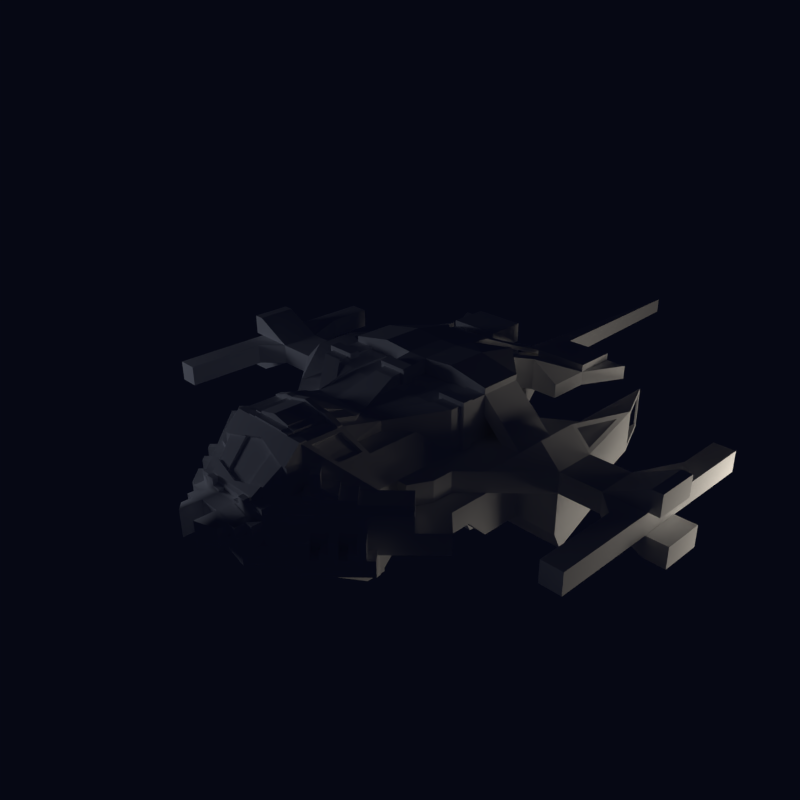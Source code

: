 # Source: enemyship.blend  (saved by Blender 2.69.0; exported with 4.5.12 LTS)
import bpy
from mathutils import Matrix  # noqa: F401  (used for matrix-valued properties, if any)

bpy.ops.wm.read_factory_settings(use_empty=True)
scene = bpy.context.scene
scene.name = 'Scene'

# ---- collections
col_collection_1 = bpy.data.collections.new('Collection 1'); scene.collection.children.link(col_collection_1)

# ---- materials (node trees are filled in below, after node groups)
mat_material = bpy.data.materials.new('material')
mat_material.alpha_threshold = 0.0
mat_material.use_transparent_shadow = False
mat_material.diffuse_color = (1.0, 1.0, 1.0, 1.0)
mat_material.roughness = 0.5
mat_material.line_color = (0.0, 0.0, 0.0, 1.0)

# ---- material node trees

# ---- world
world_world = bpy.data.worlds.new('World'); scene.world = world_world
world_world.color = (0.001841, 0.002399, 0.007193)
world_world.use_sun_shadow = False
world_world.sun_shadow_jitter_overblur = 0.0
world_world.cycles.sampling_method = 'MANUAL'
world_world.cycles.sample_map_resolution = 256
world_world.light_settings.ao_factor = 0.05

# ---- cameras
cam_camera = bpy.data.cameras.new('Camera')
cam_camera.clip_end = 100.0
cam_camera.lens = 35.0
cam_camera.sensor_width = 32.0
cam_camera.sensor_height = 18.0
cam_camera.ortho_scale = 7.314
cam_camera.dof.focus_distance = 0.0
cam_camera.dof.aperture_fstop = 128.0

# ---- lights
light_lamp_001 = bpy.data.lights.new('Lamp.001', 'POINT')
light_lamp_001.color = (0.7303, 0.7946, 1.0)
light_lamp_001.transmission_factor = 0.0
light_lamp_001.cutoff_distance = 30.0
light_lamp_001.energy = 100.0
light_lamp_001.shadow_buffer_clip_start = 1.001
light_lamp_001.shadow_soft_size = 1.0
light_lamp_001.shadow_maximum_resolution = 0.006
light_lamp_001.use_absolute_resolution = True
light_lamp_001.cycles.use_multiple_importance_sampling = False
light_lamp = bpy.data.lights.new('Lamp', 'POINT')
light_lamp.color = (1.0, 0.912, 0.7813)
light_lamp.transmission_factor = 0.0
light_lamp.cutoff_distance = 30.0
light_lamp.energy = 100.0
light_lamp.shadow_buffer_clip_start = 1.001
light_lamp.shadow_soft_size = 1.0
light_lamp.shadow_maximum_resolution = 0.006
light_lamp.use_absolute_resolution = True
light_lamp.cycles.use_multiple_importance_sampling = False

# ---- meshes
me_spaceship = bpy.data.meshes.new('spaceship')
me_spaceship.from_pydata([(-0.1784, 2.626, 0.3), (-1.195, 2.194, 0.1053), (-0.427, 2.785, 0.1053), (-0.5576, 2.035, 0.5527), (-0.427, 2.785, 0.3), (-0.427, 3.367, 0.1053), (-0.8062, 2.194, 0.1053), (-1.195, 3.367, 0.4005), (-0.427, 2.785, 0.4005), (-0.427, 3.367, 0.4005), (-1.195, 2.785, 0.4005), (-1.195, 2.785, 0.3), (-1.195, 2.194, 0.3), (-0.8062, 2.194, 0.5527), (-1.195, 2.785, 0.1053), (-1.49, 3.367, 0.1053), (-1.195, 3.367, 0.1053), (-1.49, 3.367, 0.3), (-1.195, 3.367, 0.3), (0.1806, 2.626, 0.1053), (0.1806, 2.626, 0.3), (0.4292, 2.785, 0.3), (0.4292, 3.367, 0.1053), (1.197, 2.785, 0.1053), (0.5598, 2.035, 0.1053), (1.197, 2.194, 0.1053), (1.197, 2.785, 0.3), (0.8084, 2.194, 0.5527), (0.4292, 2.785, 0.4005), (1.197, 3.367, 0.4005), (0.4292, 3.367, 0.4005), (0.4292, 2.785, 0.1053), (1.197, 3.367, 0.1053), (1.197, 2.194, 0.3), (1.492, 3.367, 0.3), (0.8084, 2.194, 0.1053), (1.197, 2.785, 0.4005), (1.492, 3.367, 0.1053), (1.197, 3.367, 0.3), (-1.771, 2.044, -0.01285), (-1.794, 3.312, -0.01285), (-1.771, 2.044, -0.4853), (-1.794, 3.312, -0.4853), (1.773, 2.044, -0.01285), (1.773, 2.044, -0.4853), (2.045, 2.73, -0.01285), (1.773, 3.308, -0.01285), (2.045, 2.73, -0.4853), (1.796, 3.312, -0.4853), (1.796, 3.312, -0.01285), (-1.379, 1.86, -0.4853), (-1.379, 1.86, -0.5444), (-0.9334, 1.951, -0.01285), (-1.312, 1.763, -0.01285), (-1.48, 2.006, -0.4853), (-1.48, 2.006, -0.5444), (-1.134, 2.243, -0.5444), (-1.034, 2.097, -0.5444), (-1.134, 2.243, -0.4853), (-1.034, 2.097, -0.4853), (-0.9668, 2.0, -0.01285), (0.9356, 1.951, -0.4853), (1.136, 2.243, -0.4853), (1.036, 2.097, -0.5444), (1.315, 1.763, -0.01285), (0.9356, 1.951, -0.01285), (1.482, 2.006, -0.4853), (0.9691, 2.0, -0.01285), (1.482, 2.006, -0.5444), (1.136, 2.243, -0.5444), (1.036, 2.097, -0.4853), (1.381, 1.86, -0.4853), (1.281, 1.714, -0.4853), (1.381, 1.86, -0.5444), (1.828, 1.435, 0.08848), (2.11, 1.435, 0.2859), (2.026, 1.435, 0.2859), (2.11, 2.304, 0.08848), (-2.306, 1.435, 0.08848), (-1.826, 1.435, 0.08848), (-2.108, 1.435, 0.2859), (-2.108, 2.304, 0.08848), (-2.024, 2.304, 0.08848), (-0.806, -0.9142, 0.3366), (-0.806, -1.26, 0.3366), (-0.8478, -0.9142, 0.3784), (-0.6263, -1.468, 0.5998), (-0.8478, -1.26, 0.3784), (-0.5846, -1.468, 0.5581), (-0.5846, -1.039, 0.5581), (0.5868, -1.039, 0.5581), (0.5868, -1.468, 0.5581), (0.6286, -1.468, 0.5998), (0.8083, -0.9142, 0.3366), (0.8083, -1.26, 0.3366), (0.85, -0.9142, 0.3784), (0.6286, -1.039, 0.5998), (-1.771, 3.367, -0.5444), (-1.771, 3.308, -0.4853), (-1.771, 1.985, -0.5444), (-1.771, 3.308, -0.01285), (-2.043, 2.73, -0.4853), (-2.043, 2.73, -0.01285), (1.182, 0.1954, 0.0462), (1.477, -0.09985, 0.0462), (1.773, 0.786, 0.0462), (1.182, 0.4907, 0.0462), (1.182, 0.786, 0.0462), (-1.18, -0.6904, 0.0462), (-1.771, 0.1954, 0.0462), (-1.18, 0.3431, 0.0462), (-1.475, 0.786, 0.0462), (1.33, 1.681, 0.0462), (0.1488, 3.367, 0.0462), (-0.1465, 2.676, 0.0462), (-0.368, 2.676, 0.0462), (-0.1465, 3.367, 0.0462), (-1.328, 1.681, 0.0462), (-0.8847, 1.985, 0.0462), (-0.5894, 2.33, 0.0462), (-1.771, 1.985, 0.0462), (-2.066, 2.676, 0.0462), (-1.771, 3.367, 0.0462), (-0.8847, 1.985, -0.5444), (-0.9334, 1.951, -0.4853), (-1.18, 1.782, -0.5444), (-1.279, 1.714, -0.4853), (-1.279, 1.714, -0.01285), (-1.328, 1.681, -0.5444), (-2.066, 2.676, -0.5444), (-2.361, 1.377, -0.5444), (-2.361, 1.377, 0.0462), (-2.024, 1.435, 0.2859), (-1.475, 1.377, 0.0462), (-1.771, 0.786, 0.0462), (-1.18, 0.786, 0.6368), (-2.066, 0.786, 0.3415), (-1.475, -0.09985, 0.0462), (-2.361, 0.786, 0.0462), (-1.475, -0.3951, -0.2491), (-1.328, -0.6904, 0.0462), (-1.475, -0.3951, 0.0462), (-1.328, -0.6904, -0.2491), (-1.475, -0.6904, -0.5444), (-1.18, 0.1954, 0.0462), (-0.8847, -0.838, 0.3415), (-0.8847, 0.3431, 0.6368), (-0.8257, 0.3431, 0.6072), (-1.18, 0.3431, 0.6368), (-1.239, 0.3431, 0.6958), (-1.239, 0.3431, 0.0462), (-1.239, 0.4907, 0.6958), (-1.239, 0.4907, 0.0462), (-1.18, 0.4907, 0.6368), (-1.18, 0.4907, 0.0462), (-0.8257, 0.4907, 0.6072), (-1.18, 0.786, 0.0462), (-1.18, 0.786, 0.3415), (-1.18, 1.377, 0.3415), (-0.5894, 1.985, 0.0462), (-1.18, 1.377, 0.0462), (-1.18, 1.377, 0.7181), (-0.5894, 1.985, 0.7181), (-0.5576, 2.035, 0.1053), (-0.1784, 2.626, 0.1053), (0.1488, 2.676, 0.0462), (-0.1465, 2.676, 0.3415), (0.5917, 1.985, 0.0462), (0.5598, 2.035, 0.5527), (1.182, 1.377, 0.0462), (1.182, 1.377, 0.6368), (1.182, 1.377, 0.7181), (0.8869, 0.4907, 0.6368), (1.182, 0.4907, 0.6368), (1.241, 0.3431, 0.0462), (1.241, 0.4907, 0.0462), (1.241, 0.3431, 0.6958), (1.182, 0.3431, 0.6368), (1.182, 0.3431, 0.0462), (1.182, -0.9857, 0.0462), (1.182, -0.6904, -0.5444), (1.33, -0.6904, 0.0462), (1.477, -0.3951, 0.0462), (1.773, 0.1954, 0.0462), (1.477, 0.786, 0.0462), (1.182, 0.786, 0.3415), (1.477, 1.377, 0.0462), (1.182, 1.377, 0.3415), (1.773, 1.377, 0.0462), (1.773, 3.367, 0.0462), (1.33, 1.681, -0.5444), (1.773, 1.985, 0.0462), (1.773, 1.985, -0.5444), (1.281, 1.714, -0.01285), (0.8869, 1.985, 0.0462), (0.5917, 2.33, 0.0462), (0.5917, 2.33, -0.5444), (0.3702, 2.676, 0.0462), (0.3702, 2.676, -0.4705), (-0.368, 2.676, -0.4705), (-0.5894, 2.33, -0.5444), (-0.8847, 1.377, -1.135), (-1.18, 0.4907, -0.5444), (-1.771, 1.377, -0.5444), (-1.18, 1.377, -0.5444), (-1.771, 1.509, -0.8085), (-1.475, 0.786, -0.8396), (-1.475, 0.918, -1.104), (-2.361, 1.509, -0.8085), (-2.361, 0.786, -0.8396), (-2.361, 0.786, -0.2491), (-2.952, 1.377, 0.0462), (-2.066, 1.377, 0.3415), (-1.771, 1.377, 0.0462), (-1.18, 1.377, 0.6368), (-1.475, -0.6904, -0.2491), (-1.475, -0.09985, -0.2491), (-1.18, -0.9857, -0.5444), (-1.475, -1.281, -0.5444), (-1.771, -0.3951, -0.5444), (-1.18, -0.6904, -0.5444), (-1.18, -0.3951, -0.5444), (-1.18, -0.9857, 0.0462), (-1.18, -0.9857, -1.135), (-0.5894, -0.3951, 0.3415), (-0.8847, -0.09985, 0.3415), (-0.7371, -1.429, 0.3415), (-0.7371, -1.429, 0.1643), (-0.5894, -1.576, 0.1053), (-0.8847, -1.281, 0.3415), (-0.5894, -1.576, 0.6368), (-0.6263, -1.039, 0.5998), (-0.5894, -1.059, 0.6368), (-0.8847, 0.3431, 0.6072), (-0.8257, 0.4907, 0.6958), (-0.8257, 0.3431, 0.6958), (-0.8847, 0.4907, 0.6368), (-0.8847, 0.4907, 0.6072), (0.1488, 1.681, 0.6368), (0.5917, 1.985, 0.7181), (0.5917, 1.985, 0.6368), (0.1488, 1.681, 0.7181), (1.182, 0.786, 0.6368), (1.182, 0.786, 0.7181), (0.8869, 0.786, 0.6368), (0.8869, 0.4907, 0.6072), (0.8869, 0.786, 0.6072), (0.8869, 0.3431, 0.6072), (0.8279, 0.3431, 0.6072), (0.8279, 0.4907, 0.6072), (0.8279, 0.4907, 0.6958), (1.241, 0.4907, 0.6958), (0.8279, 0.3431, 0.6958), (0.8869, 0.1954, 0.6072), (0.8869, 0.3431, 0.6368), (0.8869, -0.09985, 0.3415), (1.035, -1.133, 0.1053), (0.8869, -1.281, 0.3415), (0.8869, -1.281, 0.1053), (0.5917, -1.576, 0.1053), (1.182, -0.3951, -0.5444), (1.182, -0.9857, -1.135), (1.182, -0.6904, 0.0462), (0.5917, -1.576, 0.6368), (0.85, -1.26, 0.3784), (0.5917, -1.059, 0.6368), (0.5917, -0.9857, 0.6368), (1.477, -0.6904, -0.5444), (1.182, -0.9857, -0.5444), (2.068, -0.6904, -0.2491), (1.773, -0.9857, -0.2491), (1.33, -0.6904, -0.2491), (1.477, -0.3951, -0.2491), (1.773, 0.1954, -0.2491), (1.477, -0.09985, -0.2491), (1.182, 0.1954, -0.5444), (1.773, -0.09985, -0.5444), (1.773, 0.786, -0.2491), (2.954, 0.786, 0.0462), (2.363, 0.786, 0.0462), (2.068, 0.786, 0.3415), (1.773, 3.308, -0.4853), (2.068, 2.676, 0.0462), (2.026, 2.304, 0.08848), (2.068, 2.676, -0.5444), (0.5917, 1.782, -0.5444), (0.8869, 1.985, -0.5444), (0.1488, 2.676, -0.3967), (0.5917, 1.985, -0.5444), (0.1488, 3.367, 0.1053), (0.1488, 3.367, -0.1753), (0.001117, 6.686, -0.1753), (0.001117, 6.686, 0.0462), (0.1488, 2.676, 0.4005), (-0.1465, 2.676, 0.4005), (-0.1465, 3.367, -0.1753), (-0.5894, -0.3951, -0.5444), (-0.1465, 1.985, -0.3967), (-0.1465, -0.3951, -0.3967), (-0.5894, 1.985, -0.5444), (-1.106, 1.377, -0.692), (-1.106, 0.786, -0.692), (-0.5894, 0.4907, -0.5444), (-0.7371, 1.377, -1.725), (-0.5894, 1.377, -1.135), (-0.8847, 0.786, -1.135), (-1.18, 0.1954, -0.5444), (-1.771, 0.918, -1.104), (-2.361, 0.918, -1.104), (-1.771, 0.786, -0.8396), (-1.771, 0.786, -0.2491), (-2.952, 1.377, -0.2491), (-2.361, 1.377, -0.2491), (-3.247, 2.026, 0.0462), (-2.952, 0.786, -0.2491), (-3.247, 0.4907, 0.0462), (-1.771, 0.1954, -0.2491), (-1.771, -0.3951, -0.2491), (-2.066, -0.6904, -0.2491), (-1.106, -1.65, -0.2491), (-1.328, -1.429, -0.2491), (-1.771, -0.9857, -0.2491), (-1.771, -0.9857, -0.02762), (-1.032, -1.724, -0.4705), (-0.9585, -1.798, -0.4705), (-2.066, -0.6904, -0.5444), (-1.697, -0.9119, 0.0462), (-1.623, -1.429, -0.5444), (-1.623, -1.429, -0.692), (-1.771, -0.09985, -0.5444), (-1.18, -0.09985, -0.5444), (-1.771, 0.1954, -0.8396), (-0.5894, -0.3951, -1.725), (-0.4418, -0.3951, -1.135), (-0.8109, -0.3951, -0.692), (-1.032, -1.133, 0.0462), (-1.254, -1.355, 0.0462), (-1.475, -0.6904, 0.0462), (-0.5894, -0.838, 0.3415), (-0.5894, -0.3951, 0.4891), (-1.18, 0.1954, 0.6368), (-1.254, -1.355, 0.1053), (-0.8847, -1.281, 0.1053), (-1.106, -1.502, 0.1053), (-1.032, -1.133, 0.1053), (-0.8847, -1.281, 0.1643), (-1.106, -1.502, 0.1643), (-0.8478, -1.539, 0.1643), (-0.8478, -1.539, 0.3415), (-0.6536, -1.512, 0.3415), (-0.7643, -1.623, 0.1053), (-0.6536, -1.512, 0.1053), (-0.9585, -1.65, 0.1053), (-0.5894, -1.576, 0.0462), (-0.5894, -1.798, 0.0462), (-0.5894, -1.819, 0.4362), (-0.5894, -1.502, 0.6576), (-0.368, -1.502, 0.6368), (-0.5894, -1.059, 0.6576), (-0.8847, 0.1954, 0.6368), (-0.5877, -0.09985, 0.5629), (-0.8847, 0.786, 0.6368), (-0.8847, 0.786, 0.6072), (-0.8847, 0.1954, 0.6072), (-0.5859, 0.1954, 0.6072), (-0.5859, 0.1954, 0.5777), (-0.5894, 0.786, 0.6072), (-0.5894, 1.377, 0.8362), (-1.18, 0.786, 0.7181), (-0.1465, 1.681, 0.7181), (-0.1465, 1.681, 0.7587), (-0.1465, 1.377, 0.7994), (-0.5894, 1.985, 0.6368), (-0.1465, 1.681, 0.6368), (-0.1465, 1.985, 0.6368), (0.1488, 2.676, 0.3415), (0.1488, 1.985, 0.6368), (0.1488, 0.786, 0.7181), (0.1488, 1.681, 0.7587), (0.5917, 0.786, 0.8362), (0.5899, -0.09985, 0.5629), (0.5917, 0.1954, 0.5777), (0.5917, 0.786, 0.6072), (0.5917, 0.1954, 0.6072), (1.182, 0.1954, 0.6368), (0.5917, -0.09985, 0.5629), (0.5917, -0.3951, 0.4891), (0.8869, 0.1954, 0.6368), (0.5917, -0.838, 0.3415), (0.5917, -0.3951, 0.3415), (0.5917, -1.798, 0.0462), (0.5917, -1.819, 0.4362), (0.5917, -1.597, 0.6576), (0.9608, -1.65, 0.1053), (0.6558, -1.512, 0.3415), (0.7665, -1.623, 0.3415), (0.6558, -1.512, 0.1053), (0.85, -1.539, 0.3415), (0.7393, -1.429, 0.3415), (0.85, -1.539, 0.1643), (0.7393, -1.429, 0.1643), (0.8869, -1.281, 0.1643), (1.108, -1.502, 0.1643), (1.256, -1.355, 0.1053), (1.108, -1.502, 0.1053), (1.035, -1.133, 0.0462), (1.256, -1.355, 0.0462), (1.625, -1.429, -0.692), (0.8869, -0.838, 0.3415), (0.5917, -0.9119, 0.4891), (1.477, -0.6904, -0.2491), (1.477, -0.6904, 0.0462), (1.108, -1.65, -0.3967), (1.256, -1.502, -0.3967), (1.477, -1.281, -0.5444), (1.477, -1.281, -0.4705), (1.182, -1.576, -0.2491), (0.9608, -1.798, -0.2491), (0.5917, -2.167, -0.2491), (2.068, -0.6904, -0.5444), (1.773, -0.3951, -0.5444), (1.773, -0.3951, -0.2491), (0.4423, -0.3951, -1.725), (0.4423, -0.3951, -1.135), (1.182, 0.4907, -0.5444), (1.182, 0.1954, -0.8396), (1.182, -0.09985, -0.5444), (3.249, 0.4907, 0.0462), (2.954, 1.377, 0.0462), (2.363, 1.377, -0.2491), (2.954, 0.786, -0.2491), (2.363, 0.786, -0.2491), (2.068, 1.377, 0.3415), (2.363, 1.377, -0.5444), (1.773, 1.377, -0.5444), (1.773, 3.367, -0.5444), (2.308, 1.435, 0.08848), (2.363, 1.377, 0.0462), (1.182, 1.377, -0.5444), (1.182, 1.782, -0.5444), (0.5917, 0.4907, -0.5444), (0.1488, 1.985, -0.1753), (0.1488, 1.985, -0.3967), (-0.1465, 2.676, -0.3967), (-0.1465, 1.985, -0.1753), (-0.1465, 3.367, 0.1053), (-0.5894, 1.782, -0.5444), (-0.8109, 1.377, -0.692), (-0.8109, 0.786, -0.692), (-0.5894, 0.786, -1.135), (-0.7371, 1.081, -1.725), (-0.5894, 1.081, -1.725), (-0.5894, 1.377, -1.725), (-0.7371, 0.786, -1.135), (-0.7371, 1.377, -1.135), (-1.18, 0.1954, -0.8396), (-3.542, 1.377, -0.5444), (-3.542, 2.696, -0.2491), (-3.247, 2.696, -0.2491), (-3.247, 2.026, -0.2491), (-3.542, 1.377, 0.0462), (-3.542, 2.696, 0.0462), (-3.247, 2.696, 0.0462), (-3.247, 0.4907, -0.2491), (-3.542, -0.6904, 0.0462), (-3.247, -0.6904, 0.0462), (-3.542, 0.786, 0.0462), (-2.952, 0.786, 0.0462), (-1.475, -1.281, -0.4705), (-1.623, -1.429, -0.4705), (-1.549, -1.502, -0.4705), (-1.401, -1.355, -0.4705), (-1.549, -1.502, -0.2491), (-1.475, -1.576, -0.2491), (-1.401, -1.355, -0.2491), (-1.328, -1.429, -0.3967), (-1.254, -1.502, -0.3967), (-1.475, -1.576, -0.3967), (-1.401, -1.65, -0.3967), (-1.254, -1.502, -0.4705), (-1.401, -1.65, -0.4705), (-1.328, -1.724, -0.4705), (-1.18, -1.576, -0.2491), (-1.18, -1.576, -0.4705), (-1.254, -1.798, -0.2491), (-1.106, -1.65, -0.3967), (-1.254, -1.798, -0.3967), (-1.032, -1.724, -0.3967), (-1.18, -1.872, -0.3967), (-1.18, -1.872, -0.4705), (-1.106, -1.945, -0.4705), (-0.9585, -1.798, -0.2491), (-0.5894, -2.167, -0.1014), (-0.5894, -2.019, -0.02762), (-0.9585, -1.65, -0.02762), (-1.254, -1.355, -0.02762), (-1.697, -0.9119, -0.02762), (-1.106, -1.945, -0.2491), (-0.8847, -2.167, -0.2491), (-1.328, -1.724, -0.2491), (-0.5894, -1.576, -1.135), (-0.5894, -0.3951, -1.135), (-0.5894, -1.576, -0.5444), (-0.4418, -0.3951, -1.725), (-0.5894, -0.9119, 0.4891), (-0.7371, -0.9119, 0.4891), (-0.7643, -1.623, 0.3415), (-0.8478, -1.539, 0.1053), (-1.106, -1.502, -0.02762), (-0.9585, -1.65, 0.0462), (-0.7371, -1.724, 0.1053), (-0.7371, -1.724, 0.0462), (-0.5894, -2.019, 0.0462), (-0.4233, -2.019, 0.0462), (-0.5064, -1.798, 0.4153), (-0.5894, -1.798, 0.4153), (-0.2526, -1.597, 0.6576), (-0.5064, -1.819, 0.4362), (-0.4787, -0.6977, 0.5648), (-0.5894, -1.597, 0.6576), (-0.5894, -1.502, 0.6368), (-0.368, -1.502, 0.6576), (0.2549, -1.059, 0.7403), (-0.2526, -1.059, 0.7108), (-0.368, -1.059, 0.6842), (0.3702, -1.059, 0.6842), (0.2549, -1.059, 0.6842), (0.5917, -1.059, 0.6576), (-0.368, -1.059, 0.6368), (-0.368, -1.502, 0.6709), (-0.368, -1.502, 0.6842), (-0.368, -0.9857, 0.7403), (-0.5894, -0.9857, 0.6368), (-0.4787, -0.9857, 0.699), (-0.5894, -0.9857, 0.6576), (-0.1465, 0.786, 0.7994), (-0.1465, 0.786, 0.7181), (-0.5894, 0.786, 0.8362), (-0.1465, 0.786, 0.5777), (-0.2056, 0.4907, 0.5777), (-0.5894, 0.786, 0.5777), (0.1488, 1.377, 0.7994), (0.1488, 1.985, 0.7181), (-0.1465, 1.985, 0.7181), (-0.1465, 0.4907, 0.7587), (-0.1465, 0.4907, 0.5777), (0.1488, 0.786, 0.7994), (0.5917, 1.377, 0.8362), (0.1488, 0.786, 0.5777), (0.5917, 0.786, 0.5777), (0.1488, 0.1954, 0.5777), (0.2078, 0.4907, 0.5777), (0.1488, 0.4907, 0.5777), (0.7393, -0.9119, 0.4891), (0.5086, -1.819, 0.4362), (0.5086, -1.798, 0.4153), (0.5917, -1.798, 0.4153), (0.5086, -1.798, 0.0462), (0.4256, -2.019, 0.0462), (0.5917, -1.576, 0.0462), (0.7393, -1.724, 0.0462), (1.108, -1.502, 0.1643), (0.85, -1.539, 0.1053), (0.7665, -1.623, 0.1053), (0.7393, -1.724, 0.1053), (1.108, -1.502, 0.1053), (0.9608, -1.65, -0.02762), (1.108, -1.502, -0.02762), (1.256, -1.355, -0.02762), (1.699, -0.9117, 0.0462), (1.625, -1.429, -0.4705), (1.477, -1.576, -0.2491), (1.551, -1.502, -0.2491), (1.256, -1.798, -0.2491), (1.33, -1.724, -0.4705), (1.33, -1.724, -0.2491), (1.108, -1.945, -0.4705), (0.5917, -2.462, -0.5444), (1.625, -1.429, -0.5444), (1.404, -1.65, -0.4705), (1.256, -1.798, -0.3967), (0.3702, -1.502, 0.6368), (0.5917, -1.502, 0.6576), (0.5917, -1.502, 0.6368), (0.3702, -1.597, 0.6576), (0.4809, -0.9857, 0.6368), (0.4809, -0.9857, 0.699), (0.5917, -0.9857, 0.6576), (0.3702, -1.059, 0.6368), (0.3702, -1.502, 0.6576), (1.773, -0.9857, -0.02762), (1.108, -1.502, -0.02762), (1.699, -0.9117, -0.02762), (0.3702, -2.241, 0.0462), (0.5917, -2.167, -0.02762), (0.5917, -2.314, -0.3967), (0.9608, -1.798, -0.4705), (1.108, -1.945, -0.2491), (1.182, -1.872, -0.4705), (1.035, -1.724, -0.4705), (1.035, -1.724, -0.3967), (1.182, -1.872, -0.3967), (1.108, -1.65, -0.2491), (1.182, -1.576, -0.4705), (1.256, -1.502, -0.4705), (1.404, -1.65, -0.3967), (1.33, -1.429, -0.3967), (1.477, -1.576, -0.3967), (1.33, -1.429, -0.2491), (1.404, -1.355, -0.2491), (1.551, -1.502, -0.4705), (1.404, -1.355, -0.4705), (0.5917, -0.3951, -1.135), (0.5917, -0.3951, -1.725), (0.4423, -0.6904, -1.725), (0.8131, -2.019, -0.692), (0.8131, -0.3951, -0.692), (0.8131, 0.786, -0.692), (1.108, 0.786, -0.692), (1.477, 0.786, -0.8396), (1.773, 0.1954, -0.8396), (1.773, 0.786, -0.8396), (2.363, 0.786, -0.8396), (2.363, 0.918, -1.104), (3.249, 0.4907, -0.2491), (3.249, -0.6904, 0.0462), (3.544, -0.6904, 0.0462), (3.544, 0.786, 0.3415), (2.363, 1.509, -0.8085), (0.7393, 0.786, -1.135), (0.7393, 1.377, -1.135), (0.8869, 0.786, -1.135), (0.5917, 1.377, -1.135), (0.8869, 1.377, -1.135), (1.108, 1.377, -0.692), (0.1488, -2.462, -0.3967), (0.5917, -0.3951, -0.5444), (0.1488, -0.3951, -0.3967), (-0.368, -2.462, -0.2491), (-0.4233, -2.462, -0.2491), (-0.4233, -2.462, -0.3229), (-0.368, -2.462, -0.3229), (-0.5894, -2.462, -0.5444), (-0.1465, -2.462, -0.3967), (-0.4787, -2.462, -0.3967), (-0.5894, -2.462, -0.3967), (-0.5894, -2.167, -0.5444), (-3.837, 0.786, -0.2491), (-3.542, 0.786, -0.5444), (-3.837, 0.786, -0.5444), (-3.542, 1.377, -0.2491), (-3.542, 1.377, 0.3415), (-3.69, 1.377, 0.3415), (-3.542, 0.786, 0.3415), (-3.69, 0.786, 0.3415), (-3.247, -0.6904, -0.2491), (-3.542, -0.6904, -0.2491), (-0.5894, -2.167, -0.3967), (-0.5894, -2.167, -0.2491), (-0.368, -2.241, -0.1014), (-0.368, -2.462, -0.1014), (-0.5894, -2.314, -0.1014), (-0.8847, -2.167, -0.3967), (-0.4787, -2.462, -0.2491), (-0.5894, -2.314, -0.3967), (-0.5894, -2.314, -0.2491), (-0.4787, -2.314, -0.2491), (-0.5894, -2.167, -0.02762), (-0.368, -2.241, 0.0462), (-0.2572, -2.241, 0.009291), (-0.368, -2.241, 0.09291), (-0.5894, -2.167, 0.0462), (-0.8109, -2.019, -0.692), (-0.8847, -2.167, -0.5444), (-1.032, -2.019, -0.692), (-0.5894, -0.6904, -1.725), (-0.4418, -1.576, -1.135), (-0.4418, -0.6904, -1.725), (-0.1465, 0.1954, 0.5777), (-0.2526, -0.3951, 0.4891), (-0.5064, -1.798, 0.0462), (0.001117, -1.708, 0.5469), (-0.2526, -1.763, 0.4915), (-0.4787, -0.9857, 0.6368), (-0.368, -1.597, 0.6576), (-0.2526, -1.502, 0.6842), (-0.2526, -1.059, 0.6842), (0.001117, -1.059, 0.7698), (0.2549, -1.059, 0.7108), (0.3702, -0.9857, 0.7403), (0.3702, -1.059, 0.7403), (0.2549, -0.9857, 0.7403), (-0.368, -1.059, 0.7403), (-0.2526, -1.059, 0.7403), (-0.2526, -1.502, 0.6709), (-0.1465, 0.1954, 0.7181), (-0.1465, 0.3431, 0.5777), (-0.1465, 0.3431, 0.7384), (-0.2056, 0.3431, 0.5777), (0.1488, 0.4907, 0.7587), (0.2078, 0.4907, 0.7587), (0.2078, 0.3431, 0.5777), (0.1488, 0.3431, 0.5777), (0.1488, 0.1954, 0.7181), (0.001117, -1.666, 0.5051), (0.2549, -1.763, 0.4915), (0.2549, -1.597, 0.6576), (0.4256, -2.019, 0.1938), (0.3702, -2.167, 0.0462), (0.5917, -2.019, 0.0462), (0.9608, -1.65, 0.0462), (0.8869, -2.167, -0.2491), (0.8869, -2.167, -0.3967), (0.5917, -2.462, -0.3967), (0.5917, -2.167, -0.3967), (0.3702, -2.462, -0.1014), (0.4809, -2.462, -0.3967), (0.3702, -2.462, -0.3229), (0.8869, -2.167, -0.5444), (1.035, -2.019, -0.692), (0.5917, -2.167, -0.5444), (0.4423, -1.576, -1.135), (0.3702, -1.597, 0.6709), (0.4809, -0.6977, 0.5648), (0.4809, -0.6831, 0.6233), (0.2549, -0.9857, 0.699), (0.3702, -1.502, 0.6709), (0.3702, -1.502, 0.6842), (0.5917, -2.019, -0.02762), (0.1488, -2.241, 0.009291), (0.5917, -2.167, -0.1014), (0.3702, -2.241, -0.1014), (0.5917, -2.314, -0.2491), (0.5917, -2.314, -0.1014), (0.4809, -2.314, -0.2491), (0.4809, -2.462, -0.2491), (0.5917, -1.576, -1.135), (0.5917, -0.6904, -1.725), (1.773, 1.509, -0.8085), (1.773, 0.918, -1.104), (1.477, 0.918, -1.104), (3.84, 0.786, -0.2491), (3.544, 0.786, -0.5444), (3.544, 2.696, 0.0462), (3.544, 1.377, -0.2491), (3.544, 2.696, -0.2491), (3.544, -0.6904, -0.2491), (3.249, -0.6904, -0.2491), (3.692, 0.786, 0.3415), (3.544, 0.786, 0.0462), (3.692, 1.377, 0.3415), (3.544, 1.377, 0.3415), (3.544, 1.377, 0.0462), (3.692, 0.786, 0.0462), (3.692, 1.377, 0.0462), (3.249, 2.026, 0.0462), (3.249, 2.026, -0.2491), (3.544, 1.377, -0.5444), (2.954, 1.377, -0.2491), (0.5917, 0.786, -1.135), (0.8131, 1.377, -0.692), (0.7393, 1.081, -1.725), (0.5917, 1.081, -1.725), (0.5917, 1.377, -1.725), (0.7393, 1.377, -1.725), (-0.1465, -2.462, -0.02762), (-0.368, -2.536, -0.3229), (-0.4233, -2.536, -0.3229), (-0.4233, -2.536, -0.2491), (-0.368, -2.61, -0.1014), (-0.368, -2.536, -0.2491), (-0.4787, -2.462, -0.1014), (-0.4787, -2.314, -0.1014), (-3.542, 0.786, -0.2491), (-3.837, 1.377, -0.2491), (-3.837, 1.377, -0.5444), (-3.69, 1.377, 0.0462), (-3.69, 0.786, 0.0462), (-0.1465, -2.241, -0.02762), (-0.368, -2.167, 0.0462), (-0.368, -2.227, 0.1053), (-0.1465, -2.241, 0.009291), (-0.2572, -2.167, 0.009291), (-0.2572, -2.241, 0.1053), (-0.368, -2.241, 0.1053), (-0.1465, -2.167, 0.009291), (-0.4233, -2.019, 0.1938), (-0.2111, -2.056, 0.1569), (-0.2111, -2.035, 0.136), (-0.2526, -1.742, 0.4707), (0.2549, -1.721, 0.4498), (-0.2526, -1.721, 0.4498), (-0.2526, -1.597, 0.6842), (0.001117, -1.597, 0.6576), (0.001117, -1.597, 0.6842), (-0.368, -1.597, 0.6709), (0.001117, -0.6831, 0.6233), (-0.4787, -0.6831, 0.6233), (-0.2526, -1.502, 0.7108), (0.001117, -1.502, 0.6842), (0.001117, -1.502, 0.7698), (0.2549, -1.502, 0.7108), (0.001117, -0.9857, 0.7994), (0.001117, -1.059, 0.7994), (-0.2526, -0.9857, 0.7403), (-0.2526, -1.597, 0.6709), (-0.2526, -0.6831, 0.6233), (-0.2526, -0.9857, 0.699), (0.1488, 0.3431, 0.7384), (0.2078, 0.335, 0.7969), (-0.2056, 0.3431, 0.7384), (-0.2056, 0.4907, 0.7587), (-0.2056, 0.4826, 0.8172), (0.2078, 0.4826, 0.8172), (0.2549, -0.3951, 0.4891), (0.2078, 0.3431, 0.7384), (0.2133, -2.056, 0.1569), (0.2133, -2.035, 0.136), (0.2549, -1.742, 0.4707), (0.2549, -1.597, 0.6709), (0.2549, -1.502, 0.6709), (0.2549, -1.597, 0.6842), (0.3841, -2.13, 0.08311), (0.5917, -2.167, 0.0462), (0.4809, -2.462, -0.1014), (0.4809, -2.314, -0.1014), (0.3702, -2.536, -0.2491), (0.3702, -2.61, -0.1014), (0.4256, -2.462, -0.2491), (0.3702, -2.462, -0.2491), (0.4256, -2.462, -0.3229), (0.4256, -2.536, -0.2491), (0.4256, -2.536, -0.3229), (0.3702, -2.536, -0.3229), (0.2549, -0.6831, 0.6233), (0.2549, -1.502, 0.6842), (0.3702, -2.241, 0.09291), (0.3702, -2.227, 0.1053), (0.2595, -2.241, 0.009291), (0.1488, -2.167, -0.02762), (0.1488, -2.241, -0.02762), (0.1488, -2.462, -0.02762), (0.2595, -2.241, 0.1053), (0.3702, -2.241, 0.1053), (0.3702, -2.167, 0.1053), (3.84, 1.377, -0.5444), (3.84, 0.786, -0.5444), (3.84, 1.377, -0.2491), (3.544, 0.786, -0.2491), (3.249, 2.696, -0.2491), (3.249, 2.696, 0.0462), (0.1488, -2.757, -0.3967), (0.1488, -2.757, -0.02762), (-0.1465, -2.757, -0.3967), (-0.1465, -2.757, -0.02762), (-0.368, -2.61, -0.3229), (-0.2572, -2.167, 0.1053), (-0.368, -2.167, 0.1053), (0.2595, -2.167, 0.009291), (0.1488, -2.167, 0.009291), (-0.1465, -2.167, -0.02762), (-0.3818, -2.151, 0.104), (-0.4233, -2.04, 0.2147), (-0.2572, -2.167, 0.0462), (0.001117, -2.072, 0.09914), (0.001117, -2.114, 0.1409), (0.001117, -0.9857, 0.7403), (-0.2056, 0.335, 0.7969), (0.2133, -2.077, 0.1778), (0.3702, -2.61, -0.3229), (0.2595, -2.167, 0.0462), (0.2595, -2.167, 0.1053), (-0.3818, -2.13, 0.08311), (0.3841, -2.151, 0.104), (0.4256, -2.04, 0.2147), (-0.2111, -2.077, 0.1778)], [], [(11, 12, 13), (59, 58, 60), (75, 74, 76), (97, 98, 99), (106, 105, 107), (114, 113, 115), (115, 113, 116), (118, 114, 119), (119, 114, 115), (121, 120, 122), (124, 123, 125), (124, 125, 126), (152, 153, 154), (186, 185, 187), (190, 191, 192), (205, 206, 207), (220, 219, 221), (238, 239, 240), (239, 238, 241), (256, 257, 258), (272, 273, 274), (296, 297, 298), (349, 350, 351), (382, 381, 383), (384, 385, 386), (385, 384, 387), (429, 430, 431), (485, 484, 486), (525, 522, 526), (533, 532, 534), (540, 539, 538), (551, 549, 552), (573, 574, 575), (580, 574, 573), (581, 582, 583), (641, 642, 643), (642, 641, 640), (642, 640, 644), (642, 644, 645), (664, 663, 665), (676, 675, 677), (743, 744, 745), (753, 752, 754), (660, 778, 659), (792, 793, 794), (798, 799, 800), (2, 0, 164), (0, 2, 4), (14, 6, 1), (6, 14, 164), (164, 14, 2), (164, 163, 6), (9, 2, 5), (2, 9, 4), (4, 9, 8), (14, 4, 2), (4, 14, 11), (0, 13, 3), (13, 0, 4), (12, 14, 1), (14, 12, 11), (16, 2, 14), (2, 16, 5), (13, 163, 3), (163, 13, 6), (12, 6, 13), (6, 12, 1), (16, 9, 5), (9, 16, 7), (7, 16, 18), (8, 7, 10), (7, 8, 9), (10, 4, 8), (4, 10, 11), (11, 15, 14), (15, 11, 17), (4, 11, 13), (16, 14, 15), (15, 18, 16), (18, 15, 17), (10, 18, 11), (18, 10, 7), (17, 11, 18), (19, 21, 31), (21, 19, 20), (27, 20, 168), (20, 27, 21), (21, 22, 31), (22, 21, 30), (30, 21, 28), (31, 26, 23), (26, 31, 21), (19, 35, 24), (35, 19, 25), (25, 19, 23), (23, 19, 31), (168, 35, 27), (35, 168, 24), (26, 21, 27), (28, 26, 36), (26, 28, 21), (36, 30, 28), (30, 36, 29), (22, 38, 32), (38, 22, 29), (29, 22, 30), (22, 23, 31), (23, 22, 32), (26, 25, 23), (25, 26, 33), (37, 26, 23), (26, 37, 34), (33, 35, 25), (35, 33, 27), (26, 27, 33), (29, 26, 38), (26, 29, 36), (32, 34, 37), (34, 32, 38), (37, 23, 32), (38, 26, 34), (102, 41, 101), (41, 102, 39), (102, 100, 39), (100, 102, 40), (98, 101, 41), (101, 98, 42), (40, 98, 100), (98, 40, 42), (43, 47, 44), (47, 43, 45), (46, 45, 43), (45, 46, 49), (47, 281, 44), (281, 47, 48), (46, 48, 49), (48, 46, 281), (127, 50, 126), (51, 54, 55), (54, 51, 50), (54, 50, 53), (50, 127, 53), (52, 53, 127), (53, 52, 60), (58, 53, 60), (53, 58, 54), (55, 58, 56), (58, 55, 54), (55, 57, 51), (57, 55, 56), (50, 57, 59), (57, 50, 51), (50, 124, 126), (124, 50, 59), (58, 57, 56), (57, 58, 59), (59, 60, 124), (124, 60, 52), (65, 70, 61), (70, 65, 62), (62, 65, 67), (70, 69, 63), (69, 70, 62), (64, 65, 193), (65, 64, 67), (62, 64, 66), (64, 62, 67), (69, 66, 68), (66, 69, 62), (63, 68, 73), (68, 63, 69), (70, 73, 71), (73, 70, 63), (61, 71, 72), (71, 61, 70), (66, 73, 68), (73, 66, 71), (71, 66, 64), (71, 64, 72), (72, 64, 193), (74, 75, 436), (283, 75, 76), (75, 283, 77), (77, 74, 436), (74, 77, 283), (78, 132, 79), (132, 78, 80), (81, 132, 80), (132, 81, 82), (82, 78, 79), (78, 82, 81), (88, 83, 84), (83, 88, 89), (231, 83, 89), (83, 231, 85), (83, 87, 84), (87, 83, 85), (84, 86, 88), (86, 84, 87), (231, 88, 86), (88, 231, 89), (90, 94, 93), (94, 90, 91), (96, 91, 90), (91, 96, 92), (94, 92, 264), (92, 94, 91), (264, 93, 94), (93, 264, 95), (96, 93, 95), (93, 96, 90), (98, 97, 122), (98, 122, 100), (100, 122, 39), (99, 41, 120), (41, 99, 98), (120, 41, 39), (120, 39, 122), (99, 117, 128), (117, 99, 120), (129, 203, 130), (203, 129, 99), (99, 129, 97), (129, 101, 97), (101, 129, 121), (101, 121, 102), (102, 121, 40), (97, 42, 122), (42, 97, 101), (122, 42, 40), (122, 40, 121), (156, 152, 154), (182, 262, 181), (262, 182, 103), (103, 182, 104), (103, 104, 183), (103, 183, 105), (103, 105, 174), (174, 105, 175), (175, 105, 106), (107, 105, 184), (107, 184, 186), (107, 186, 169), (144, 140, 108), (140, 144, 141), (141, 144, 137), (137, 144, 109), (109, 144, 110), (109, 110, 150), (109, 150, 134), (134, 150, 152), (134, 152, 156), (134, 156, 111), (191, 186, 188), (186, 191, 169), (169, 191, 112), (112, 167, 169), (167, 112, 194), (167, 194, 195), (167, 195, 165), (165, 195, 197), (165, 197, 113), (165, 113, 114), (160, 111, 156), (111, 160, 133), (133, 160, 159), (133, 159, 213), (213, 159, 117), (117, 159, 118), (118, 159, 114), (213, 120, 121), (120, 213, 117), (178, 103, 174), (123, 124, 118), (126, 125, 128), (126, 128, 127), (118, 52, 117), (52, 118, 124), (117, 52, 127), (117, 127, 128), (125, 204, 128), (99, 204, 203), (204, 99, 128), (208, 203, 205), (203, 208, 130), (312, 129, 130), (129, 312, 121), (121, 312, 131), (213, 79, 212), (79, 213, 121), (79, 121, 82), (212, 132, 121), (132, 212, 79), (121, 132, 82), (133, 214, 158), (214, 133, 213), (158, 111, 133), (111, 158, 157), (134, 157, 135), (157, 134, 111), (134, 136, 109), (109, 216, 137), (216, 109, 316), (316, 109, 138), (316, 138, 210), (141, 216, 139), (216, 141, 137), (140, 139, 142), (139, 140, 141), (140, 220, 108), (220, 140, 142), (220, 142, 143), (143, 142, 215), (222, 144, 108), (144, 222, 229), (144, 229, 225), (225, 229, 145), (340, 110, 144), (110, 340, 148), (235, 146, 147), (146, 235, 149), (146, 149, 148), (148, 149, 110), (110, 149, 150), (233, 147, 146), (149, 152, 150), (152, 149, 151), (153, 152, 151), (237, 234, 155), (234, 237, 236), (234, 236, 151), (151, 236, 153), (153, 156, 154), (156, 153, 157), (157, 153, 135), (157, 160, 156), (160, 157, 158), (158, 159, 160), (159, 158, 372), (372, 158, 214), (372, 214, 161), (372, 161, 162), (159, 163, 164), (163, 159, 372), (163, 372, 3), (114, 164, 166), (164, 114, 159), (166, 164, 0), (166, 0, 3), (166, 3, 372), (114, 375, 165), (375, 114, 166), (165, 19, 167), (19, 165, 375), (19, 375, 20), (20, 375, 168), (168, 375, 240), (167, 24, 240), (24, 167, 19), (240, 24, 168), (240, 169, 167), (169, 240, 187), (187, 240, 170), (170, 240, 171), (171, 240, 239), (187, 107, 169), (107, 187, 185), (185, 106, 107), (106, 185, 173), (173, 185, 242), (249, 172, 245), (106, 251, 175), (251, 106, 173), (251, 173, 250), (250, 173, 172), (250, 172, 249), (251, 174, 175), (174, 251, 176), (176, 177, 174), (177, 176, 252), (177, 252, 254), (254, 252, 247), (247, 252, 248), (178, 174, 177), (177, 103, 178), (103, 177, 384), (103, 179, 262), (179, 103, 255), (179, 255, 257), (257, 255, 408), (262, 271, 181), (271, 267, 410), (267, 271, 180), (180, 271, 262), (182, 271, 272), (271, 182, 181), (104, 272, 274), (272, 104, 182), (183, 431, 279), (431, 183, 273), (273, 183, 104), (273, 104, 274), (280, 105, 183), (242, 184, 105), (184, 242, 185), (185, 186, 184), (186, 170, 188), (170, 186, 187), (282, 191, 188), (191, 282, 189), (191, 190, 112), (190, 72, 112), (72, 190, 439), (72, 439, 61), (61, 439, 286), (61, 286, 65), (112, 193, 194), (193, 112, 72), (194, 193, 65), (194, 65, 286), (196, 194, 286), (194, 196, 195), (198, 195, 196), (195, 198, 197), (290, 197, 198), (197, 290, 113), (295, 113, 290), (113, 295, 116), (116, 375, 166), (375, 116, 113), (115, 295, 199), (295, 115, 116), (119, 199, 200), (199, 119, 115), (118, 200, 123), (200, 118, 119), (123, 446, 125), (446, 123, 299), (299, 123, 200), (301, 201, 305), (201, 301, 300), (300, 301, 202), (300, 202, 125), (125, 202, 204), (203, 202, 306), (202, 203, 204), (206, 205, 203), (208, 307, 308), (307, 208, 207), (207, 208, 205), (209, 208, 308), (208, 209, 210), (208, 210, 130), (130, 210, 312), (212, 80, 131), (80, 212, 121), (80, 121, 81), (131, 78, 121), (78, 131, 80), (121, 78, 81), (311, 131, 312), (131, 311, 211), (134, 212, 136), (212, 134, 213), (214, 134, 135), (134, 214, 213), (138, 109, 136), (467, 210, 138), (210, 467, 314), (310, 316, 210), (139, 215, 142), (215, 318, 321), (318, 215, 317), (317, 215, 139), (317, 139, 216), (317, 216, 316), (325, 217, 218), (217, 325, 143), (143, 325, 219), (143, 219, 220), (221, 219, 329), (221, 329, 296), (296, 329, 330), (296, 330, 306), (222, 220, 217), (220, 222, 108), (217, 221, 223), (221, 217, 220), (215, 217, 143), (217, 215, 222), (222, 215, 337), (224, 145, 338), (145, 224, 225), (339, 225, 224), (225, 340, 144), (340, 225, 339), (345, 344, 342), (226, 345, 227), (230, 351, 228), (351, 230, 349), (349, 230, 226), (226, 230, 229), (344, 222, 335), (222, 344, 229), (229, 344, 345), (229, 345, 226), (229, 87, 145), (87, 229, 230), (87, 230, 86), (86, 230, 231), (145, 85, 505), (85, 145, 87), (505, 85, 231), (505, 231, 532), (532, 231, 230), (532, 230, 520), (532, 520, 232), (146, 340, 359), (340, 146, 148), (146, 363, 233), (363, 146, 359), (366, 363, 364), (363, 366, 147), (147, 366, 155), (155, 366, 237), (237, 366, 362), (233, 363, 147), (234, 147, 155), (147, 234, 235), (234, 149, 235), (149, 234, 151), (361, 153, 236), (153, 361, 135), (361, 237, 362), (237, 361, 236), (368, 214, 135), (214, 368, 161), (162, 161, 367), (372, 369, 373), (369, 372, 370), (370, 372, 162), (166, 372, 374), (375, 376, 240), (239, 241, 378), (239, 547, 171), (171, 242, 170), (242, 171, 243), (242, 172, 173), (172, 242, 244), (172, 246, 245), (246, 172, 244), (246, 249, 245), (247, 383, 253), (383, 247, 248), (383, 248, 382), (382, 248, 249), (382, 249, 246), (252, 249, 248), (249, 252, 250), (251, 252, 176), (252, 251, 250), (387, 247, 253), (247, 387, 254), (177, 387, 384), (387, 177, 254), (384, 255, 103), (255, 384, 386), (255, 386, 389), (179, 256, 405), (256, 179, 257), (258, 257, 401), (401, 257, 400), (400, 257, 398), (398, 257, 394), (394, 259, 396), (259, 394, 263), (263, 394, 257), (260, 268, 261), (268, 260, 180), (268, 180, 262), (268, 262, 179), (255, 388, 408), (388, 255, 389), (257, 583, 263), (583, 257, 92), (92, 257, 264), (264, 257, 408), (264, 408, 95), (95, 408, 553), (92, 265, 583), (265, 92, 96), (265, 96, 266), (266, 96, 95), (266, 95, 553), (179, 267, 268), (267, 179, 410), (410, 179, 411), (269, 410, 270), (410, 269, 421), (410, 421, 271), (271, 421, 272), (272, 421, 273), (260, 267, 180), (268, 419, 414), (419, 268, 267), (419, 267, 420), (420, 267, 260), (275, 260, 636), (260, 275, 426), (260, 426, 420), (276, 420, 426), (431, 273, 277), (279, 430, 278), (430, 279, 431), (280, 183, 279), (105, 279, 280), (280, 188, 105), (188, 280, 432), (170, 105, 188), (105, 170, 242), (192, 44, 435), (44, 192, 191), (44, 191, 43), (43, 191, 46), (435, 281, 189), (281, 435, 44), (189, 281, 46), (189, 46, 191), (432, 76, 188), (76, 432, 282), (76, 282, 283), (188, 74, 282), (74, 188, 76), (282, 74, 283), (435, 48, 284), (48, 435, 189), (48, 189, 49), (49, 189, 45), (284, 47, 282), (47, 284, 48), (282, 47, 45), (282, 45, 189), (438, 190, 434), (190, 438, 439), (192, 434, 190), (288, 439, 285), (439, 288, 286), (286, 288, 196), (287, 288, 442), (288, 287, 196), (196, 287, 198), (292, 290, 291), (290, 292, 113), (113, 292, 289), (290, 198, 287), (295, 441, 444), (441, 295, 290), (291, 290, 295), (116, 291, 295), (291, 116, 292), (292, 116, 445), (289, 375, 113), (375, 289, 293), (166, 445, 116), (445, 166, 294), (295, 443, 199), (299, 443, 297), (443, 299, 200), (443, 200, 199), (297, 296, 302), (297, 302, 446), (297, 446, 299), (125, 447, 300), (447, 125, 446), (448, 453, 449), (453, 448, 305), (305, 448, 301), (301, 302, 202), (302, 301, 448), (303, 304, 452), (304, 303, 454), (304, 454, 447), (447, 454, 201), (447, 201, 300), (201, 453, 305), (453, 201, 454), (203, 455, 206), (455, 203, 306), (306, 302, 296), (302, 306, 202), (309, 207, 206), (207, 309, 307), (209, 307, 309), (307, 209, 308), (210, 309, 310), (309, 210, 209), (311, 210, 314), (210, 311, 312), (212, 138, 136), (138, 212, 131), (313, 311, 459), (311, 313, 211), (131, 467, 138), (467, 131, 211), (467, 463, 314), (463, 467, 315), (316, 309, 331), (309, 316, 310), (317, 329, 219), (329, 316, 331), (316, 329, 317), (325, 317, 219), (317, 325, 318), (492, 491, 658), (491, 492, 319), (319, 492, 482), (482, 492, 320), (320, 492, 474), (474, 468, 471), (468, 474, 321), (321, 474, 322), (322, 474, 492), (322, 492, 667), (482, 479, 483), (479, 482, 476), (476, 482, 475), (475, 482, 320), (491, 323, 324), (323, 491, 487), (487, 491, 485), (485, 491, 319), (468, 325, 218), (325, 468, 318), (318, 468, 321), (322, 215, 321), (215, 322, 496), (215, 496, 337), (337, 496, 326), (327, 218, 328), (328, 217, 223), (217, 328, 218), (329, 455, 330), (455, 329, 331), (330, 455, 306), (332, 333, 503), (333, 332, 501), (333, 501, 334), (334, 501, 221), (221, 296, 334), (221, 501, 223), (335, 326, 336), (326, 335, 222), (326, 222, 337), (145, 504, 338), (504, 145, 505), (504, 224, 338), (224, 504, 339), (360, 340, 339), (340, 360, 359), (341, 335, 336), (335, 341, 344), (342, 341, 343), (341, 342, 344), (346, 342, 343), (342, 346, 345), (227, 346, 347), (346, 227, 345), (347, 226, 227), (226, 347, 348), (349, 348, 506), (348, 349, 226), (350, 349, 506), (510, 350, 352), (350, 510, 228), (350, 228, 351), (350, 343, 352), (343, 350, 507), (515, 353, 354), (353, 515, 228), (228, 515, 230), (230, 515, 355), (230, 355, 519), (339, 505, 532), (519, 520, 230), (520, 519, 356), (528, 520, 357), (520, 528, 232), (358, 532, 232), (532, 358, 534), (359, 360, 363), (368, 366, 537), (366, 368, 361), (361, 368, 135), (362, 366, 361), (363, 360, 364), (540, 364, 365), (364, 540, 366), (367, 368, 537), (368, 367, 161), (162, 367, 370), (369, 374, 373), (374, 369, 543), (543, 369, 370), (535, 369, 536), (369, 535, 370), (370, 535, 371), (372, 373, 374), (374, 294, 166), (294, 374, 543), (293, 376, 375), (376, 293, 542), (376, 238, 240), (376, 241, 238), (241, 376, 542), (241, 542, 378), (241, 546, 377), (546, 241, 378), (546, 378, 541), (239, 378, 547), (171, 379, 243), (379, 171, 547), (243, 244, 242), (244, 243, 379), (244, 379, 246), (246, 379, 382), (383, 380, 253), (381, 382, 549), (386, 388, 389), (388, 386, 409), (259, 390, 559), (390, 259, 556), (556, 259, 263), (556, 263, 391), (391, 263, 392), (565, 563, 393), (563, 565, 562), (564, 563, 259), (563, 564, 393), (259, 563, 396), (394, 563, 395), (563, 394, 396), (397, 394, 395), (394, 397, 398), (398, 399, 400), (399, 398, 397), (561, 400, 399), (400, 561, 402), (400, 402, 401), (258, 402, 404), (402, 258, 401), (403, 258, 404), (258, 403, 256), (406, 256, 403), (256, 406, 405), (569, 405, 406), (405, 569, 179), (179, 569, 411), (268, 407, 261), (407, 268, 578), (578, 268, 414), (612, 260, 261), (388, 553, 408), (553, 388, 409), (582, 263, 583), (263, 582, 392), (386, 266, 553), (587, 265, 266), (265, 587, 527), (265, 581, 583), (581, 265, 588), (270, 592, 590), (592, 270, 410), (592, 410, 569), (569, 410, 411), (602, 600, 412), (608, 413, 606), (269, 414, 419), (414, 269, 415), (415, 269, 611), (611, 269, 609), (609, 269, 270), (609, 270, 590), (609, 590, 608), (608, 590, 416), (416, 590, 602), (602, 590, 417), (417, 590, 418), (418, 590, 730), (730, 590, 594), (600, 596, 599), (596, 600, 417), (417, 600, 602), (413, 603, 604), (603, 413, 416), (416, 413, 608), (420, 269, 419), (269, 420, 421), (273, 276, 620), (276, 273, 420), (420, 273, 421), (422, 612, 613), (612, 616, 260), (616, 612, 423), (423, 612, 422), (636, 260, 616), (440, 275, 636), (275, 440, 424), (275, 425, 426), (426, 620, 276), (620, 426, 425), (277, 622, 431), (622, 277, 621), (621, 273, 620), (273, 621, 277), (624, 278, 430), (278, 624, 427), (428, 279, 278), (279, 428, 437), (430, 429, 758), (437, 280, 279), (280, 437, 432), (192, 433, 434), (433, 192, 284), (284, 192, 435), (437, 436, 432), (436, 437, 282), (436, 282, 77), (432, 75, 282), (75, 432, 436), (282, 75, 77), (282, 433, 284), (433, 282, 429), (429, 282, 437), (424, 434, 275), (434, 424, 438), (633, 618, 631), (618, 633, 634), (618, 634, 439), (618, 439, 424), (424, 439, 438), (285, 634, 760), (634, 285, 439), (442, 636, 637), (636, 442, 440), (440, 442, 285), (285, 442, 288), (441, 287, 442), (287, 441, 290), (292, 445, 289), (297, 441, 442), (441, 297, 444), (443, 444, 297), (444, 443, 295), (289, 294, 293), (294, 289, 445), (297, 637, 298), (637, 297, 442), (646, 643, 642), (643, 646, 298), (298, 646, 502), (298, 502, 296), (448, 446, 302), (446, 448, 447), (304, 448, 449), (448, 304, 447), (449, 450, 451), (450, 449, 453), (452, 449, 451), (449, 452, 304), (303, 451, 450), (451, 303, 452), (453, 303, 450), (303, 453, 454), (309, 455, 331), (455, 309, 206), (648, 311, 314), (311, 648, 456), (650, 459, 311), (459, 650, 457), (459, 457, 458), (462, 459, 458), (459, 462, 313), (313, 460, 211), (460, 313, 461), (461, 313, 462), (211, 653, 467), (653, 211, 651), (211, 466, 467), (466, 211, 460), (315, 655, 463), (655, 315, 465), (773, 655, 656), (655, 773, 463), (463, 773, 314), (315, 464, 465), (464, 315, 466), (466, 315, 467), (327, 468, 218), (468, 327, 469), (471, 469, 470), (469, 471, 468), (470, 474, 471), (474, 470, 472), (320, 472, 473), (472, 320, 474), (473, 475, 320), (475, 473, 477), (476, 477, 478), (477, 476, 475), (478, 479, 476), (479, 478, 480), (483, 480, 481), (480, 483, 479), (481, 482, 483), (482, 481, 499), (319, 499, 484), (499, 319, 482), (484, 485, 319), (487, 486, 488), (486, 487, 485), (488, 323, 487), (323, 488, 489), (324, 489, 490), (489, 324, 323), (490, 491, 324), (491, 490, 497), (491, 498, 658), (498, 491, 497), (665, 657, 664), (657, 665, 658), (658, 665, 492), (492, 665, 661), (667, 659, 668), (659, 667, 492), (493, 322, 667), (322, 493, 494), (322, 494, 508), (322, 508, 495), (322, 495, 496), (336, 496, 495), (496, 336, 326), (328, 500, 674), (500, 328, 223), (673, 328, 674), (328, 673, 327), (645, 673, 642), (673, 645, 327), (327, 645, 490), (327, 490, 470), (470, 490, 481), (490, 645, 662), (490, 662, 497), (497, 662, 498), (481, 486, 499), (486, 481, 489), (489, 481, 490), (486, 489, 488), (499, 486, 484), (470, 477, 472), (477, 470, 480), (480, 470, 481), (477, 480, 478), (472, 477, 473), (469, 327, 470), (500, 332, 675), (332, 500, 501), (672, 502, 646), (502, 672, 334), (502, 334, 296), (334, 676, 333), (676, 334, 672), (333, 677, 503), (677, 333, 676), (332, 677, 675), (677, 332, 503), (501, 500, 223), (339, 504, 505), (365, 360, 339), (360, 365, 364), (343, 495, 508), (495, 343, 336), (336, 343, 341), (346, 507, 347), (507, 346, 343), (348, 350, 506), (350, 348, 507), (507, 348, 347), (343, 509, 352), (509, 343, 494), (494, 343, 508), (352, 511, 510), (511, 352, 509), (510, 353, 228), (353, 510, 511), (353, 511, 354), (680, 512, 513), (512, 680, 354), (512, 354, 509), (509, 354, 511), (515, 680, 514), (680, 515, 354), (515, 517, 355), (517, 515, 514), (684, 682, 516), (682, 684, 517), (517, 684, 519), (517, 519, 355), (518, 532, 683), (532, 518, 339), (339, 518, 679), (521, 519, 684), (519, 521, 356), (520, 521, 357), (521, 520, 356), (803, 688, 522), (688, 803, 687), (687, 803, 693), (687, 693, 523), (523, 693, 692), (523, 692, 686), (686, 692, 524), (524, 692, 358), (524, 358, 528), (528, 358, 232), (522, 525, 690), (526, 522, 688), (690, 265, 527), (265, 690, 588), (588, 690, 525), (521, 528, 357), (528, 521, 524), (524, 521, 529), (524, 529, 530), (531, 358, 692), (358, 531, 534), (534, 531, 533), (532, 533, 683), (535, 538, 536), (538, 535, 540), (540, 535, 537), (540, 537, 366), (538, 539, 545), (696, 365, 678), (365, 696, 698), (365, 698, 540), (540, 698, 539), (371, 537, 535), (537, 371, 367), (370, 367, 371), (378, 371, 541), (371, 378, 370), (370, 378, 542), (370, 542, 543), (544, 538, 545), (538, 544, 536), (536, 544, 535), (541, 535, 546), (535, 541, 371), (293, 543, 542), (543, 293, 294), (378, 541, 547), (379, 541, 546), (541, 379, 547), (546, 382, 379), (382, 546, 549), (549, 546, 548), (548, 546, 377), (377, 552, 548), (552, 377, 699), (699, 377, 546), (549, 550, 381), (550, 549, 701), (701, 549, 551), (552, 549, 548), (702, 550, 701), (386, 553, 409), (584, 391, 392), (391, 584, 554), (554, 584, 705), (705, 584, 706), (555, 391, 554), (391, 555, 556), (555, 390, 556), (390, 555, 557), (710, 558, 709), (558, 710, 390), (390, 710, 560), (559, 390, 560), (557, 558, 390), (564, 559, 560), (559, 564, 259), (399, 565, 561), (565, 399, 562), (562, 395, 563), (395, 562, 399), (395, 399, 397), (564, 710, 393), (710, 564, 560), (393, 591, 565), (591, 393, 566), (566, 393, 710), (567, 565, 591), (565, 567, 561), (561, 567, 402), (402, 567, 404), (406, 567, 568), (567, 406, 404), (404, 406, 403), (569, 568, 592), (568, 569, 406), (414, 570, 578), (570, 414, 415), (571, 610, 572), (711, 576, 597), (576, 711, 719), (719, 711, 718), (718, 711, 712), (718, 712, 713), (718, 713, 577), (610, 578, 570), (578, 610, 407), (407, 610, 719), (719, 610, 579), (579, 610, 607), (607, 610, 571), (579, 607, 605), (719, 579, 574), (719, 574, 580), (719, 580, 598), (598, 580, 601), (719, 598, 576), (736, 407, 719), (407, 736, 261), (612, 261, 736), (582, 581, 589), (582, 584, 392), (584, 582, 589), (386, 585, 266), (585, 386, 723), (723, 386, 814), (585, 587, 266), (587, 585, 586), (587, 690, 527), (690, 587, 689), (689, 587, 586), (525, 581, 588), (581, 525, 589), (589, 525, 726), (726, 525, 727), (590, 728, 594), (728, 590, 566), (566, 590, 591), (591, 590, 567), (567, 590, 568), (568, 590, 592), (593, 730, 594), (730, 593, 731), (418, 595, 714), (595, 418, 732), (732, 418, 730), (732, 730, 733), (597, 418, 711), (418, 597, 417), (596, 597, 576), (597, 596, 417), (598, 596, 576), (596, 598, 599), (600, 598, 601), (598, 600, 599), (580, 600, 601), (600, 580, 412), (602, 580, 573), (580, 602, 412), (575, 602, 573), (602, 575, 416), (603, 575, 574), (575, 603, 416), (579, 603, 574), (603, 579, 604), (413, 579, 605), (579, 413, 604), (607, 413, 605), (413, 607, 606), (608, 607, 571), (607, 608, 606), (572, 608, 571), (608, 572, 609), (609, 610, 611), (610, 609, 572), (570, 611, 610), (611, 570, 415), (612, 737, 613), (737, 612, 736), (422, 737, 614), (737, 422, 613), (721, 422, 614), (422, 721, 423), (615, 423, 721), (423, 615, 616), (636, 615, 720), (615, 636, 616), (617, 424, 440), (424, 617, 618), (275, 619, 425), (619, 275, 434), (619, 620, 425), (620, 619, 621), (621, 623, 622), (623, 621, 739), (628, 622, 623), (622, 628, 431), (431, 628, 433), (431, 433, 429), (624, 746, 747), (746, 624, 848), (848, 624, 430), (625, 624, 747), (624, 625, 427), (749, 625, 626), (625, 749, 427), (427, 749, 278), (751, 278, 627), (278, 751, 428), (752, 278, 749), (278, 752, 428), (429, 428, 758), (428, 429, 437), (758, 742, 430), (742, 758, 757), (738, 433, 628), (433, 738, 434), (617, 631, 618), (631, 617, 629), (629, 617, 759), (630, 631, 629), (631, 630, 633), (763, 630, 764), (630, 763, 632), (633, 760, 634), (760, 633, 630), (760, 630, 632), (285, 617, 440), (617, 285, 760), (637, 577, 635), (577, 637, 720), (720, 637, 636), (298, 635, 643), (635, 298, 637), (771, 638, 660), (638, 771, 639), (639, 771, 640), (644, 640, 771), (644, 771, 663), (657, 642, 646), (642, 657, 645), (645, 657, 664), (646, 642, 673), (773, 648, 314), (648, 773, 649), (649, 773, 647), (775, 648, 649), (648, 775, 456), (456, 650, 311), (650, 456, 775), (650, 775, 774), (464, 773, 656), (773, 464, 650), (650, 464, 457), (457, 464, 461), (461, 464, 466), (461, 466, 460), (457, 462, 458), (462, 457, 461), (460, 651, 211), (651, 460, 776), (651, 776, 652), (651, 654, 653), (654, 651, 652), (653, 466, 467), (466, 653, 777), (777, 653, 654), (776, 466, 777), (466, 776, 460), (464, 655, 465), (655, 464, 656), (498, 657, 658), (657, 498, 662), (659, 771, 660), (771, 659, 772), (772, 659, 661), (661, 659, 492), (664, 662, 645), (662, 664, 657), (663, 664, 644), (661, 666, 772), (666, 661, 665), (667, 668, 779), (784, 669, 783), (669, 778, 781), (778, 669, 659), (659, 669, 784), (659, 784, 670), (659, 670, 668), (671, 493, 667), (493, 671, 512), (512, 494, 493), (494, 512, 509), (672, 500, 676), (500, 672, 674), (673, 672, 646), (672, 673, 674), (675, 676, 500), (678, 339, 679), (339, 678, 365), (513, 671, 779), (671, 513, 512), (786, 680, 513), (680, 786, 514), (514, 682, 517), (682, 514, 789), (682, 789, 681), (681, 789, 791), (681, 791, 704), (795, 516, 805), (516, 795, 684), (516, 681, 793), (681, 516, 682), (683, 797, 518), (797, 683, 533), (797, 679, 518), (795, 521, 684), (521, 795, 529), (686, 530, 685), (530, 686, 524), (798, 686, 685), (686, 798, 523), (523, 800, 687), (687, 800, 688), (688, 835, 526), (835, 688, 801), (525, 835, 727), (835, 525, 526), (689, 522, 690), (522, 689, 691), (691, 803, 522), (804, 693, 803), (804, 692, 693), (692, 804, 531), (530, 694, 685), (694, 530, 529), (533, 804, 807), (804, 533, 531), (695, 696, 678), (696, 695, 697), (697, 698, 696), (698, 697, 810), (810, 539, 698), (539, 810, 811), (539, 544, 545), (544, 539, 811), (546, 544, 699), (544, 546, 535), (552, 700, 551), (700, 552, 699), (381, 814, 386), (814, 381, 550), (700, 701, 551), (701, 700, 815), (815, 702, 701), (702, 815, 808), (808, 550, 702), (550, 808, 703), (705, 555, 554), (555, 705, 818), (818, 705, 681), (818, 681, 790), (790, 681, 704), (819, 584, 722), (584, 819, 706), (793, 705, 706), (705, 793, 681), (555, 558, 557), (558, 555, 707), (709, 708, 823), (708, 709, 558), (566, 709, 728), (709, 566, 710), (418, 712, 711), (712, 418, 714), (712, 595, 713), (595, 712, 714), (714, 577, 720), (577, 714, 713), (713, 714, 595), (715, 735, 824), (735, 715, 828), (735, 828, 716), (828, 715, 829), (716, 577, 713), (577, 716, 635), (635, 716, 830), (830, 716, 828), (635, 830, 717), (718, 577, 720), (718, 615, 719), (615, 718, 720), (615, 736, 719), (736, 615, 721), (726, 584, 589), (584, 726, 722), (724, 723, 814), (724, 585, 723), (585, 724, 586), (725, 689, 586), (689, 725, 691), (835, 726, 727), (726, 835, 820), (728, 823, 594), (823, 728, 709), (708, 593, 594), (842, 836, 843), (836, 842, 593), (593, 842, 731), (731, 842, 838), (731, 838, 840), (840, 838, 729), (730, 825, 733), (825, 730, 731), (824, 731, 715), (731, 824, 825), (825, 732, 733), (732, 825, 734), (732, 716, 595), (716, 732, 735), (614, 736, 721), (736, 614, 737), (619, 738, 740), (738, 619, 434), (619, 739, 621), (739, 619, 740), (738, 739, 740), (739, 738, 623), (623, 738, 628), (741, 742, 846), (742, 741, 848), (742, 848, 430), (744, 743, 746), (746, 743, 626), (626, 743, 749), (749, 743, 752), (746, 848, 744), (625, 746, 626), (746, 625, 747), (748, 749, 753), (749, 748, 627), (749, 627, 278), (750, 627, 748), (627, 750, 751), (752, 750, 754), (750, 752, 751), (751, 752, 428), (752, 753, 749), (752, 755, 428), (755, 752, 743), (755, 743, 850), (428, 756, 758), (756, 428, 755), (757, 847, 845), (847, 757, 744), (744, 757, 758), (757, 846, 742), (846, 757, 845), (617, 632, 759), (632, 617, 760), (759, 761, 629), (761, 759, 762), (764, 629, 761), (629, 764, 630), (763, 761, 762), (761, 763, 764), (759, 763, 762), (763, 759, 632), (765, 635, 841), (635, 765, 643), (855, 643, 853), (643, 855, 766), (643, 766, 641), (640, 766, 767), (766, 640, 641), (768, 640, 767), (640, 768, 639), (638, 768, 770), (768, 638, 639), (769, 766, 855), (766, 769, 770), (770, 769, 638), (638, 769, 660), (771, 666, 663), (666, 771, 772), (664, 645, 644), (650, 647, 773), (647, 650, 774), (647, 775, 649), (775, 647, 774), (654, 776, 777), (776, 654, 652), (765, 769, 854), (769, 765, 660), (660, 765, 778), (665, 663, 666), (667, 779, 671), (670, 779, 668), (779, 670, 857), (857, 670, 780), (785, 669, 781), (669, 785, 782), (863, 669, 782), (669, 863, 783), (783, 863, 856), (856, 784, 783), (784, 856, 780), (780, 856, 857), (780, 670, 784), (785, 778, 860), (778, 785, 781), (695, 678, 679), (872, 513, 779), (513, 872, 786), (789, 786, 787), (786, 789, 514), (791, 787, 788), (787, 791, 789), (817, 788, 864), (788, 817, 790), (788, 790, 791), (791, 790, 704), (793, 792, 516), (516, 792, 805), (694, 795, 805), (795, 694, 529), (806, 533, 807), (533, 806, 797), (814, 834, 724), (834, 814, 796), (796, 797, 806), (797, 796, 679), (679, 796, 814), (523, 798, 800), (799, 798, 685), (688, 800, 801), (800, 835, 801), (835, 800, 799), (802, 803, 691), (691, 804, 803), (804, 691, 866), (804, 803, 802), (792, 694, 805), (694, 792, 685), (804, 806, 807), (703, 697, 695), (697, 703, 808), (809, 808, 815), (808, 809, 867), (808, 867, 697), (697, 867, 810), (700, 808, 815), (808, 700, 697), (697, 700, 810), (810, 700, 811), (811, 700, 699), (811, 699, 544), (867, 811, 810), (811, 867, 812), (699, 813, 700), (813, 699, 812), (812, 699, 544), (812, 544, 811), (703, 814, 550), (700, 809, 815), (809, 700, 813), (816, 790, 817), (790, 816, 818), (707, 818, 816), (818, 707, 555), (726, 819, 722), (819, 726, 820), (794, 819, 821), (819, 794, 706), (706, 794, 793), (558, 822, 708), (822, 558, 707), (708, 594, 823), (595, 716, 713), (734, 824, 735), (824, 734, 825), (715, 826, 829), (826, 869, 833), (869, 826, 827), (827, 826, 715), (828, 826, 831), (826, 828, 829), (828, 832, 830), (832, 828, 831), (717, 832, 833), (832, 717, 830), (635, 869, 851), (869, 635, 833), (833, 635, 717), (724, 725, 586), (725, 724, 834), (691, 725, 834), (835, 819, 820), (819, 835, 821), (844, 593, 708), (593, 844, 836), (836, 844, 837), (842, 858, 838), (858, 842, 870), (870, 842, 871), (858, 729, 838), (729, 858, 859), (729, 839, 840), (839, 729, 859), (827, 841, 852), (841, 827, 715), (841, 715, 731), (841, 731, 840), (843, 836, 837), (837, 842, 843), (842, 837, 871), (871, 837, 844), (734, 735, 732), (845, 741, 846), (741, 845, 847), (847, 848, 741), (848, 847, 744), (756, 744, 758), (744, 756, 745), (745, 756, 849), (849, 743, 745), (743, 849, 850), (750, 753, 754), (753, 750, 748), (755, 849, 756), (849, 755, 850), (851, 841, 635), (841, 851, 852), (840, 765, 841), (765, 840, 778), (778, 840, 839), (778, 839, 860), (765, 853, 643), (853, 765, 854), (769, 853, 854), (853, 769, 855), (768, 766, 770), (766, 768, 767), (779, 856, 863), (856, 779, 857), (863, 858, 870), (858, 863, 859), (859, 863, 839), (839, 863, 785), (785, 863, 782), (860, 839, 785), (703, 679, 814), (679, 703, 695), (861, 786, 872), (786, 861, 862), (872, 708, 822), (708, 872, 870), (870, 872, 863), (863, 872, 779), (787, 862, 875), (862, 787, 786), (864, 875, 865), (875, 864, 787), (787, 864, 788), (868, 864, 865), (864, 868, 816), (864, 816, 817), (799, 792, 794), (792, 799, 685), (796, 804, 866), (804, 796, 806), (834, 866, 691), (866, 834, 796), (835, 794, 821), (794, 835, 799), (802, 691, 866), (804, 802, 866), (813, 867, 809), (867, 813, 812), (874, 816, 868), (816, 874, 707), (707, 873, 822), (873, 707, 874), (852, 869, 827), (869, 852, 851), (826, 832, 831), (832, 826, 833), (870, 844, 708), (844, 870, 871), (872, 873, 861), (873, 872, 822), (868, 873, 874), (873, 868, 865), (873, 865, 861), (861, 865, 875), (861, 875, 862)])
me_spaceship.polygons.foreach_set('use_smooth', [0, 0, 0, 0, 0, 0, 0, 0, 0, 0, 0, 0, 0, 0, 0, 0, 0, 0, 0, 0, 0, 0, 0, 0, 0, 0, 0, 0, 0, 0, 0, 0, 0, 0, 0, 0, 0, 0, 0, 0, 0, 0, 0, 1, 0, 0, 0, 0, 0, 0, 0, 0, 0, 0, 0, 0, 0, 0, 0, 0, 0, 0, 0, 0, 0, 0, 0, 0, 0, 0, 0, 0, 0, 0, 0, 0, 0, 0, 0, 0, 0, 0, 0, 0, 0, 0, 0, 0, 0, 0, 0, 0, 0, 0, 0, 0, 0, 0, 0, 0, 0, 0, 0, 0, 0, 0, 0, 0, 0, 0, 0, 0, 0, 0, 0, 0, 0, 0, 0, 0, 0, 0, 0, 0, 0, 0, 0, 0, 0, 0, 0, 0, 0, 0, 0, 0, 0, 0, 0, 0, 0, 0, 0, 0, 0, 0, 0, 0, 0, 0, 0, 0, 0, 0, 0, 0, 0, 0, 0, 0, 0, 0, 0, 0, 0, 0, 0, 0, 0, 0, 0, 0, 0, 0, 0, 0, 0, 0, 0, 0, 0, 0, 0, 0, 0, 0, 0, 0, 0, 0, 0, 0, 0, 0, 0, 0, 0, 0, 0, 0, 0, 0, 0, 0, 0, 0, 0, 0, 0, 0, 0, 0, 0, 0, 0, 0, 0, 0, 0, 0, 0, 0, 0, 0, 0, 0, 0, 0, 0, 0, 0, 0, 0, 0, 0, 0, 0, 0, 0, 0, 0, 0, 0, 0, 0, 0, 0, 0, 0, 0, 0, 0, 0, 0, 0, 0, 0, 0, 0, 0, 0, 0, 0, 0, 0, 0, 0, 0, 0, 0, 0, 0, 0, 0, 0, 0, 0, 0, 0, 0, 0, 0, 0, 0, 0, 0, 0, 0, 0, 0, 0, 0, 0, 0, 0, 0, 0, 0, 0, 0, 0, 0, 0, 0, 0, 0, 0, 0, 0, 0, 0, 0, 0, 0, 0, 0, 0, 0, 0, 0, 0, 0, 0, 0, 0, 0, 0, 0, 0, 0, 0, 0, 0, 0, 0, 0, 0, 0, 0, 0, 0, 0, 0, 0, 0, 0, 0, 0, 0, 0, 0, 0, 0, 0, 0, 0, 0, 0, 0, 0, 0, 0, 0, 0, 0, 0, 0, 0, 0, 0, 0, 0, 0, 0, 0, 0, 0, 0, 0, 0, 0, 0, 0, 0, 0, 0, 0, 0, 0, 0, 0, 0, 0, 0, 0, 0, 0, 0, 0, 0, 0, 0, 0, 0, 0, 0, 0, 0, 0, 0, 0, 0, 0, 0, 0, 0, 0, 0, 0, 0, 0, 0, 0, 0, 0, 0, 0, 0, 0, 0, 0, 0, 0, 0, 0, 0, 0, 0, 0, 0, 0, 0, 0, 0, 0, 0, 0, 0, 0, 0, 0, 0, 0, 0, 0, 0, 0, 0, 0, 0, 0, 0, 0, 0, 0, 0, 0, 0, 0, 0, 0, 0, 0, 0, 0, 0, 0, 0, 0, 0, 0, 0, 0, 0, 0, 0, 0, 0, 0, 0, 0, 0, 0, 0, 0, 0, 0, 0, 0, 0, 0, 0, 0, 0, 0, 0, 0, 0, 0, 0, 0, 0, 0, 0, 0, 0, 0, 0, 0, 0, 0, 0, 0, 0, 0, 0, 0, 0, 0, 0, 0, 0, 0, 0, 0, 0, 0, 0, 0, 0, 0, 0, 0, 0, 0, 0, 0, 0, 0, 0, 0, 0, 0, 0, 0, 0, 0, 0, 0, 0, 0, 0, 0, 0, 0, 0, 0, 0, 0, 0, 0, 0, 0, 0, 0, 0, 0, 0, 0, 0, 0, 0, 0, 0, 0, 0, 0, 0, 0, 0, 0, 0, 0, 0, 0, 0, 0, 0, 0, 0, 0, 0, 0, 0, 0, 0, 0, 0, 0, 0, 0, 0, 0, 0, 0, 0, 0, 0, 0, 0, 0, 0, 0, 0, 0, 0, 0, 0, 0, 0, 0, 0, 0, 0, 0, 0, 0, 0, 0, 0, 0, 0, 0, 0, 0, 0, 0, 0, 0, 0, 0, 0, 0, 0, 0, 0, 0, 0, 0, 0, 0, 0, 0, 0, 0, 0, 0, 0, 0, 0, 0, 0, 0, 0, 0, 0, 0, 0, 0, 0, 0, 0, 0, 0, 0, 0, 0, 0, 0, 0, 0, 0, 0, 0, 0, 0, 0, 0, 0, 0, 0, 0, 0, 0, 0, 0, 0, 0, 0, 0, 0, 0, 0, 0, 0, 0, 0, 0, 0, 0, 0, 0, 0, 0, 0, 0, 0, 0, 0, 0, 0, 0, 0, 0, 0, 0, 0, 0, 0, 0, 0, 0, 0, 0, 0, 0, 0, 0, 0, 0, 0, 0, 0, 0, 0, 0, 0, 0, 0, 0, 0, 0, 0, 0, 0, 0, 0, 0, 0, 0, 0, 0, 0, 0, 0, 0, 0, 0, 0, 0, 0, 0, 0, 0, 0, 0, 0, 0, 0, 0, 0, 0, 0, 0, 0, 0, 0, 0, 0, 0, 0, 0, 0, 0, 0, 0, 0, 0, 0, 0, 0, 0, 0, 0, 0, 0, 0, 0, 0, 0, 0, 0, 0, 0, 0, 0, 0, 0, 0, 0, 0, 0, 0, 0, 0, 0, 0, 0, 0, 0, 0, 0, 0, 0, 0, 0, 0, 0, 0, 0, 0, 0, 0, 0, 0, 0, 0, 0, 0, 0, 0, 0, 0, 0, 0, 0, 0, 0, 0, 0, 0, 0, 0, 0, 0, 0, 0, 0, 0, 0, 0, 0, 0, 0, 0, 0, 0, 0, 0, 0, 0, 0, 0, 0, 0, 0, 0, 0, 0, 0, 0, 0, 0, 0, 0, 0, 0, 0, 0, 0, 0, 0, 0, 0, 0, 0, 0, 0, 0, 0, 0, 0, 0, 0, 0, 0, 0, 0, 0, 0, 0, 0, 0, 0, 0, 0, 0, 0, 0, 0, 0, 0, 0, 0, 0, 0, 0, 0, 0, 0, 0, 0, 0, 0, 0, 0, 0, 0, 0, 0, 0, 0, 0, 0, 0, 0, 0, 0, 0, 0, 0, 0, 0, 0, 0, 0, 0, 0, 0, 0, 0, 0, 0, 0, 0, 0, 0, 0, 0, 0, 0, 0, 0, 0, 0, 0, 0, 0, 0, 0, 0, 0, 0, 0, 0, 0, 0, 0, 0, 0, 0, 0, 0, 0, 0, 0, 0, 0, 0, 0, 0, 0, 0, 0, 0, 0, 0, 0, 0, 0, 0, 0, 1, 1, 0, 0, 0, 0, 0, 0, 0, 0, 0, 0, 0, 0, 0, 0, 0, 0, 0, 0, 0, 0, 0, 0, 0, 0, 0, 0, 0, 0, 0, 0, 0, 0, 0, 0, 0, 0, 0, 0, 0, 0, 0, 0, 0, 0, 0, 0, 0, 0, 0, 0, 0, 0, 0, 0, 0, 0, 0, 0, 0, 0, 0, 0, 0, 0, 0, 0, 0, 1, 1, 0, 0, 0, 0, 0, 0, 0, 0, 0, 0, 0, 0, 0, 0, 0, 0, 0, 0, 0, 0, 0, 0, 0, 0, 0, 0, 0, 0, 0, 0, 0, 0, 0, 0, 0, 0, 0, 0, 0, 0, 0, 0, 0, 0, 0, 0, 0, 0, 0, 0, 0, 0, 0, 0, 0, 0, 0, 0, 0, 0, 0, 0, 0, 0, 0, 0, 0, 0, 0, 0, 0, 0, 0, 0, 0, 0, 0, 1, 1, 0, 0, 0, 0, 0, 0, 0, 0, 0, 0, 0, 0, 0, 0, 0, 0, 0, 0, 0, 0, 0, 0, 0, 0, 0, 0, 0, 0, 0, 0, 0, 0, 0, 0, 0, 0, 0, 0, 0, 0, 0, 0, 0, 0, 0, 0, 0, 0, 0, 0, 0, 0, 0, 0, 0, 0, 0, 0, 0, 0, 0, 0, 0, 0, 0, 0, 0, 0, 0, 0, 0, 0, 0, 1, 1, 0, 0, 0, 0, 0, 0, 0, 0, 0, 0, 0, 0, 0, 0, 0, 0, 0, 0, 0, 0, 0, 0, 0, 0, 0, 0, 0, 0, 0, 0, 0, 0, 0, 0, 0, 0, 0, 0, 0, 0, 0, 0, 0, 0, 0, 0, 0, 0, 0, 0, 0, 0, 0, 0, 0, 0, 0, 0, 0, 0, 0, 0, 0, 0, 0, 0, 0, 0, 0, 0, 0, 0, 0, 0, 0, 0, 0, 0, 0, 0, 0, 0, 0, 0, 0, 0, 0, 0, 0, 0, 0, 0, 0, 0, 0, 0, 0, 0, 0, 0, 0, 0, 0, 0, 0, 0, 0, 0, 0, 0, 0, 0, 0, 0, 0, 0, 0, 0, 0, 0, 0, 0, 0, 0, 0, 0, 0, 0, 0, 0, 1, 1, 1, 1, 0, 0, 0, 0, 0, 0, 0, 0, 1, 1, 1, 1, 0, 0, 0, 0, 0, 0, 0, 0, 0, 0, 0, 0, 0, 0, 0, 1, 1, 0, 0, 0, 0, 0, 0, 0, 0, 0, 0, 0, 0, 0, 0, 0, 0, 0, 0, 0, 0, 0, 0, 0, 0, 0, 0, 0, 0, 0, 0, 0, 0, 0, 0, 0, 0, 0, 0, 0, 0, 0, 0, 0, 0, 0, 0, 0, 0, 0, 0, 0, 0, 1, 1, 0, 0, 0, 0, 0, 0, 0, 0, 0, 0, 0, 0, 0, 0, 0, 0, 0, 0, 0, 0, 0, 0, 0, 0, 0, 0, 0, 0, 0, 0, 0, 0, 0, 0, 0, 0, 0, 0, 0, 0, 0, 0, 0, 0, 0, 0, 0, 1, 1, 1, 1, 0, 0, 1, 1, 1, 0, 0, 0, 0, 0, 0, 0, 0, 0, 0, 0, 0, 0, 0, 0, 0, 0, 0, 0, 0, 0, 0, 0, 0, 0, 0, 0, 0, 0, 0, 0, 0, 0, 0, 0, 0, 0, 0, 0, 0, 0, 0, 0, 0, 0, 0, 0, 0, 0, 0, 0, 0, 0, 0, 0, 1, 1, 1, 1, 0, 0, 0, 0, 0, 0, 0, 0, 0, 0, 0, 0, 0, 0, 0, 0, 0, 1, 1, 1, 0, 0, 0, 0, 0, 0, 0, 0, 0, 0, 0, 0, 0, 0, 0, 0, 0, 1, 1, 0, 0, 0, 0, 0, 0, 0, 0, 0, 0, 0, 0, 0, 0, 0, 0, 0, 0, 0, 0, 0, 0, 0, 0, 0, 0, 0, 0, 0, 0, 0, 0, 0, 0, 0, 0, 0, 0, 0, 0, 0, 0, 0, 0, 0, 0, 0, 0, 0, 0, 0, 0, 0, 0, 0, 0, 0, 0, 0, 0, 0, 1, 1, 0, 0, 0, 0, 0, 0, 0, 0, 0, 0, 0, 0, 1, 1, 0, 1, 1, 0, 0, 0, 0, 0, 0, 0, 0, 0, 0, 0, 0, 0, 0, 0, 1, 1, 1, 1, 0, 0, 0, 0, 0, 0, 0, 0, 0, 0, 0, 0, 0, 0, 0, 0, 0, 0, 0, 0, 1, 1, 1, 1, 0, 0, 0, 0, 0, 0, 0, 0, 0, 0, 0, 0, 0, 0, 0, 0, 1, 1, 0, 0, 0, 0, 0, 0, 0, 0, 0, 0, 0, 0, 0, 0, 0, 0, 0, 0, 0, 0, 0, 0, 0, 0, 0, 0, 1, 1, 0, 0, 0, 0, 0, 0, 0, 0, 0, 0, 0, 0, 0])
me_spaceship.materials.append(mat_material)
me_spaceship.use_remesh_preserve_volume = False
me_spaceship.use_remesh_preserve_attributes = False
me_spaceship.use_mirror_vertex_groups = False
me_spaceship.update()

# ---- objects
ob_lamp_001 = bpy.data.objects.new('Lamp.001', light_lamp_001)
ob_sketchup = bpy.data.objects.new('SketchUp', me_spaceship)
ob_lamp = bpy.data.objects.new('Lamp', light_lamp)
ob_camera = bpy.data.objects.new('Camera', cam_camera)

# ---- transforms, parenting, visibility, modifiers, constraints
ob_lamp_001.location = (-6.206, -5.411, 1.15)
ob_lamp_001.rotation_euler = (0.6503, 0.05522, 1.866)
ob_lamp_001.lock_rotations_4d = False
ob_lamp_001.empty_display_type = 'ARROWS'
ob_lamp_001.color = (0.0, 0.0, 0.0, 0.0)
ob_lamp_001.lineart.crease_threshold = 0.0
ob_sketchup.location = (0.0, 0.0, 0.0)
ob_sketchup.lineart.crease_threshold = 0.0
ob_lamp.location = (4.914, 3.05, -0.5369)
ob_lamp.rotation_euler = (0.6503, 0.05522, 1.866)
ob_lamp.lock_rotations_4d = False
ob_lamp.empty_display_type = 'ARROWS'
ob_lamp.color = (0.0, 0.0, 0.0, 0.0)
ob_lamp.lineart.crease_threshold = 0.0
ob_camera.location = (7.481, -6.508, 5.344)
ob_camera.rotation_euler = (1.109, 0.01082, 0.8149)
ob_camera.lock_rotations_4d = False
ob_camera.empty_display_type = 'ARROWS'
ob_camera.color = (0.0, 0.0, 0.0, 0.0)
ob_camera.display_type = 'WIRE'
ob_camera.lineart.crease_threshold = 0.0

# ---- collection membership
col_collection_1.objects.link(ob_lamp_001)
col_collection_1.objects.link(ob_sketchup)
col_collection_1.objects.link(ob_lamp)
col_collection_1.objects.link(ob_camera)

# ---- scene / render settings (as saved in the file)
scene.camera = ob_camera
scene.frame_start = 1; scene.frame_end = 250; scene.frame_set(1)
scene.render.engine = 'BLENDER_EEVEE_NEXT'
scene.render.image_settings.file_format = 'JPEG'
scene.render.image_settings.color_mode = 'RGB'
scene.render.image_settings.compression = 90
scene.render.resolution_x = 800
scene.render.resolution_y = 800
scene.render.resolution_percentage = 50
scene.render.dither_intensity = 0.0
scene.render.bake_margin = 2
scene.render.bake_bias = 0.0
scene.cycles.use_denoising = False
scene.cycles.samples = 10
scene.cycles.sampling_pattern = 'TABULATED_SOBOL'
scene.cycles.light_sampling_threshold = 0.0
scene.cycles.use_adaptive_sampling = False
scene.cycles.use_light_tree = False
scene.cycles.blur_glossy = 0.0
scene.cycles.volume_bounces = 1
scene.cycles.pixel_filter_type = 'GAUSSIAN'
scene.cycles.sample_clamp_indirect = 0.0
scene.view_settings.view_transform = 'Standard'
scene.unit_settings.scale_length = 0.0254
bpy.context.view_layer.update()
